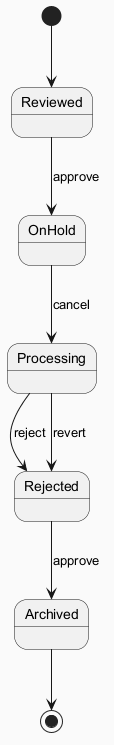

The diagram above was rendered by PlantUML. Its source (embedded in the PNG):
@startuml
skinparam backgroundColor #FAFAFA
skinparam classBackgroundColor #FFF3E0
skinparam classBorderColor #E65100
[*] --> Reviewed
Reviewed --> OnHold : approve
OnHold --> Processing : cancel
Processing --> Rejected : reject
Rejected --> Archived : approve
Processing --> Rejected : revert
Archived --> [*]
@enduml